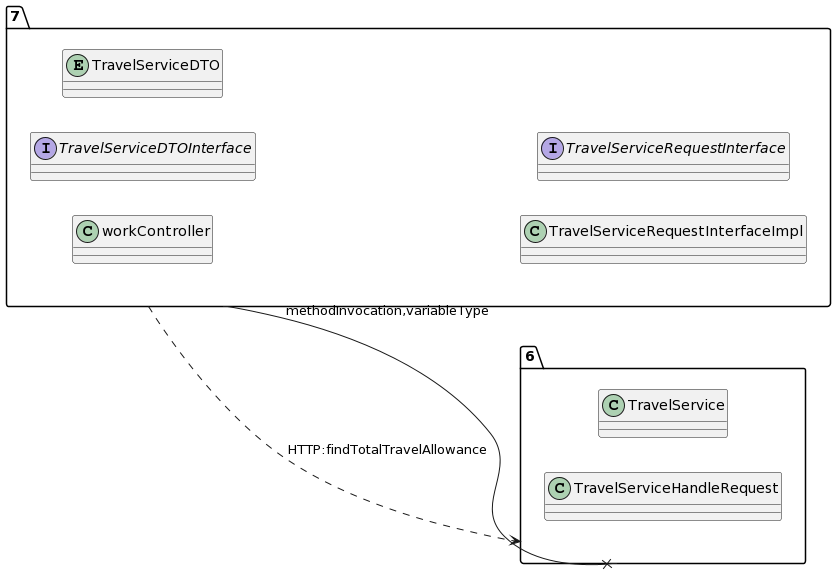

The diagram above was rendered by PlantUML. Its source (embedded in the PNG):
@startuml
allow_mixing
left to right direction
package "7"{
class workController
interface TravelServiceDTOInterface
entity TravelServiceDTO
class TravelServiceRequestInterfaceImpl
interface TravelServiceRequestInterface

}
package "6"{
class TravelService
class TravelServiceHandleRequest

}
"7" --x "6":methodInvocation,variableType
"7" ..> "6":HTTP:findTotalTravelAllowance
@enduml